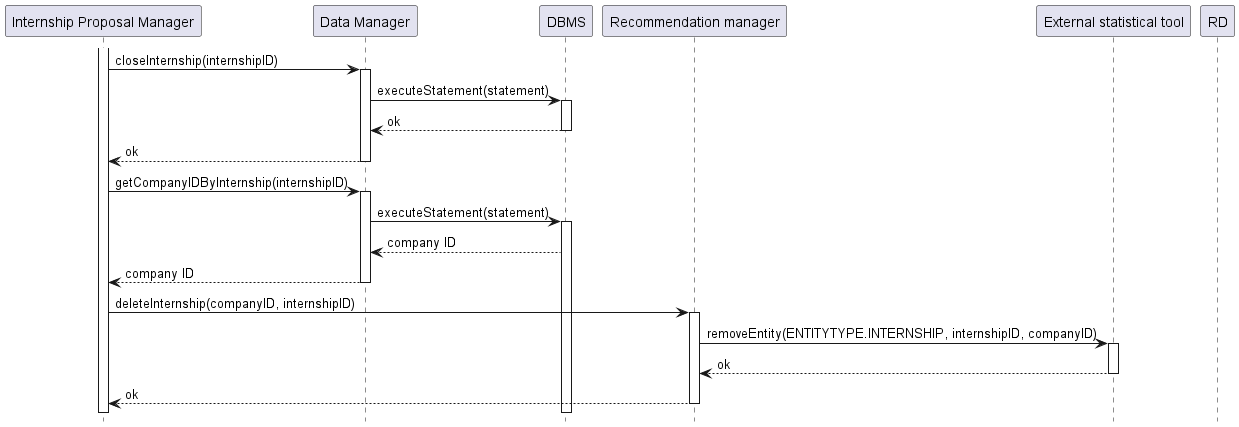

The diagram above was rendered by PlantUML. Its source (embedded in the PNG):
@startuml RV29_diagram
hide footbox

participant "Internship Proposal Manager" as IM
participant "Data Manager" as DM
participant "DBMS" as DB
participant "Recommendation manager" as RM
participant "External statistical tool" as ESAT

activate IM
IM -> DM   : closeInternship(internshipID)
activate DM
DM -> DB   : executeStatement(statement)
activate DB
DB --> DM  : ok
deactivate DB
DM --> IM  : ok
deactivate DM

IM -> DM: getCompanyIDByInternship(internshipID)
activate DM
DM -> DB: executeStatement(statement)
activate DB
DB --> DM: company ID
deactivate RD
DM --> IM: company ID
deactivate DM

IM -> RM   : deleteInternship(companyID, internshipID)
activate RM
RM -> ESAT   : removeEntity(ENTITYTYPE.INTERNSHIP, internshipID, companyID)
activate ESAT
ESAT --> RM : ok
deactivate ESAT
RM --> IM  : ok
deactivate RM
@enduml